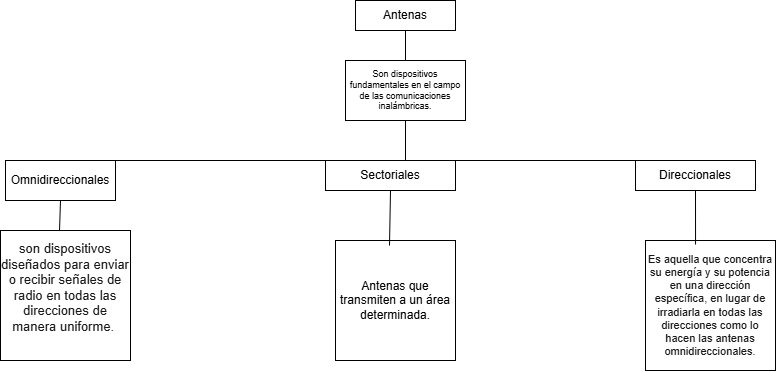

The diagram above was exported from draw.io. Its source (the exported page's mxGraphModel, read from the mxfile embedded in the PNG):
<mxGraphModel dx="1699" dy="477" grid="1" gridSize="10" guides="1" tooltips="1" connect="1" arrows="1" fold="1" page="1" pageScale="1" pageWidth="827" pageHeight="1169" math="0" shadow="0">
  <root>
    <mxCell id="0" />
    <mxCell id="1" parent="0" />
    <mxCell id="-qyl-QgCF-ZJ-5o6OVSu-1" value="Antenas" style="rounded=0;whiteSpace=wrap;html=1;" parent="1" vertex="1">
      <mxGeometry x="340" y="40" width="100" height="30" as="geometry" />
    </mxCell>
    <mxCell id="-qyl-QgCF-ZJ-5o6OVSu-2" value="Son dispositivos fundamentales en el campo de las comunicaciones inalámbricas." style="rounded=0;whiteSpace=wrap;html=1;fillColor=none;fontSize=9;fontStyle=0" parent="1" vertex="1">
      <mxGeometry x="330" y="100" width="120" height="60" as="geometry" />
    </mxCell>
    <mxCell id="-qyl-QgCF-ZJ-5o6OVSu-4" value="" style="endArrow=none;html=1;rounded=0;entryX=0.5;entryY=1;entryDx=0;entryDy=0;exitX=0.5;exitY=0;exitDx=0;exitDy=0;" parent="1" source="-qyl-QgCF-ZJ-5o6OVSu-2" target="-qyl-QgCF-ZJ-5o6OVSu-1" edge="1">
      <mxGeometry width="50" height="50" relative="1" as="geometry">
        <mxPoint x="230" y="120" as="sourcePoint" />
        <mxPoint x="280" y="70" as="targetPoint" />
      </mxGeometry>
    </mxCell>
    <mxCell id="-qyl-QgCF-ZJ-5o6OVSu-5" value="" style="endArrow=none;html=1;rounded=0;" parent="1" edge="1">
      <mxGeometry width="50" height="50" relative="1" as="geometry">
        <mxPoint x="20" y="200" as="sourcePoint" />
        <mxPoint x="700" y="200" as="targetPoint" />
      </mxGeometry>
    </mxCell>
    <mxCell id="-qyl-QgCF-ZJ-5o6OVSu-6" value="" style="endArrow=none;html=1;rounded=0;entryX=0.5;entryY=1;entryDx=0;entryDy=0;" parent="1" target="-qyl-QgCF-ZJ-5o6OVSu-2" edge="1">
      <mxGeometry width="50" height="50" relative="1" as="geometry">
        <mxPoint x="390" y="200" as="sourcePoint" />
        <mxPoint x="280" y="100" as="targetPoint" />
      </mxGeometry>
    </mxCell>
    <mxCell id="-qyl-QgCF-ZJ-5o6OVSu-7" value="Omnidireccionales" style="rounded=0;whiteSpace=wrap;html=1;" parent="1" vertex="1">
      <mxGeometry x="-10" y="200" width="110" height="40" as="geometry" />
    </mxCell>
    <mxCell id="-qyl-QgCF-ZJ-5o6OVSu-9" value="Direccionales" style="rounded=0;whiteSpace=wrap;html=1;" parent="1" vertex="1">
      <mxGeometry x="620" y="200" width="120" height="30" as="geometry" />
    </mxCell>
    <mxCell id="-qyl-QgCF-ZJ-5o6OVSu-10" value="Sectoriales" style="rounded=0;whiteSpace=wrap;html=1;" parent="1" vertex="1">
      <mxGeometry x="310" y="200" width="130" height="30" as="geometry" />
    </mxCell>
    <mxCell id="-qyl-QgCF-ZJ-5o6OVSu-11" value="&#10;&lt;span style=&quot;color: rgb(24, 24, 24); font-family: Poppins, sans-serif; font-size: 13px; font-style: normal; font-variant-ligatures: normal; font-variant-caps: normal; font-weight: 300; letter-spacing: normal; orphans: 2; text-align: start; text-indent: 0px; text-transform: none; widows: 2; word-spacing: 0px; -webkit-text-stroke-width: 0px; white-space: normal; background-color: rgb(255, 255, 255); text-decoration-thickness: initial; text-decoration-style: initial; text-decoration-color: initial; float: none; display: inline !important;&quot;&gt;son dispositivos diseñados para enviar o recibir señales de radio en todas las direcciones de manera uniforme.&lt;span style=&quot;font-size: 13px;&quot;&gt;&amp;nbsp;&lt;/span&gt;&lt;/span&gt;&#10;&#10;" style="whiteSpace=wrap;html=1;aspect=fixed;fontSize=13;" parent="1" vertex="1">
      <mxGeometry x="-15" y="270" width="130" height="130" as="geometry" />
    </mxCell>
    <mxCell id="-qyl-QgCF-ZJ-5o6OVSu-12" value="Antenas que transmiten a un área determinada." style="whiteSpace=wrap;html=1;aspect=fixed;" parent="1" vertex="1">
      <mxGeometry x="320" y="280" width="120" height="120" as="geometry" />
    </mxCell>
    <mxCell id="-qyl-QgCF-ZJ-5o6OVSu-13" value="&lt;br&gt;&lt;span style=&quot;color: rgb(24, 24, 24); font-family: Poppins, sans-serif; font-size: 11px; font-style: normal; font-variant-ligatures: normal; font-variant-caps: normal; font-weight: 300; letter-spacing: normal; orphans: 2; text-align: start; text-indent: 0px; text-transform: none; widows: 2; word-spacing: 0px; -webkit-text-stroke-width: 0px; white-space: normal; background-color: rgb(255, 255, 255); text-decoration-thickness: initial; text-decoration-style: initial; text-decoration-color: initial; float: none; display: inline !important;&quot;&gt;Es aquella que concentra su energía y su potencia en una dirección específica, en lugar de irradiarla en todas las direcciones como lo hacen las antenas omnidireccionales.&lt;/span&gt;&lt;div&gt;&lt;br/&gt;&lt;/div&gt;" style="whiteSpace=wrap;html=1;aspect=fixed;fontSize=11;" parent="1" vertex="1">
      <mxGeometry x="630" y="280" width="130" height="130" as="geometry" />
    </mxCell>
    <mxCell id="-qyl-QgCF-ZJ-5o6OVSu-14" value="" style="endArrow=none;html=1;rounded=0;exitX=0.5;exitY=1;exitDx=0;exitDy=0;entryX=0.454;entryY=0;entryDx=0;entryDy=0;entryPerimeter=0;" parent="1" source="-qyl-QgCF-ZJ-5o6OVSu-7" target="-qyl-QgCF-ZJ-5o6OVSu-11" edge="1">
      <mxGeometry width="50" height="50" relative="1" as="geometry">
        <mxPoint x="290" y="240" as="sourcePoint" />
        <mxPoint x="340" y="190" as="targetPoint" />
      </mxGeometry>
    </mxCell>
    <mxCell id="-qyl-QgCF-ZJ-5o6OVSu-15" value="" style="endArrow=none;html=1;rounded=0;entryX=0.5;entryY=1;entryDx=0;entryDy=0;exitX=0.45;exitY=0.042;exitDx=0;exitDy=0;exitPerimeter=0;" parent="1" source="-qyl-QgCF-ZJ-5o6OVSu-12" target="-qyl-QgCF-ZJ-5o6OVSu-10" edge="1">
      <mxGeometry width="50" height="50" relative="1" as="geometry">
        <mxPoint x="290" y="240" as="sourcePoint" />
        <mxPoint x="340" y="190" as="targetPoint" />
      </mxGeometry>
    </mxCell>
    <mxCell id="-qyl-QgCF-ZJ-5o6OVSu-16" value="" style="endArrow=none;html=1;rounded=0;entryX=0.5;entryY=1;entryDx=0;entryDy=0;exitX=0.385;exitY=0.031;exitDx=0;exitDy=0;exitPerimeter=0;" parent="1" source="-qyl-QgCF-ZJ-5o6OVSu-13" target="-qyl-QgCF-ZJ-5o6OVSu-9" edge="1">
      <mxGeometry width="50" height="50" relative="1" as="geometry">
        <mxPoint x="290" y="240" as="sourcePoint" />
        <mxPoint x="340" y="190" as="targetPoint" />
      </mxGeometry>
    </mxCell>
  </root>
</mxGraphModel>